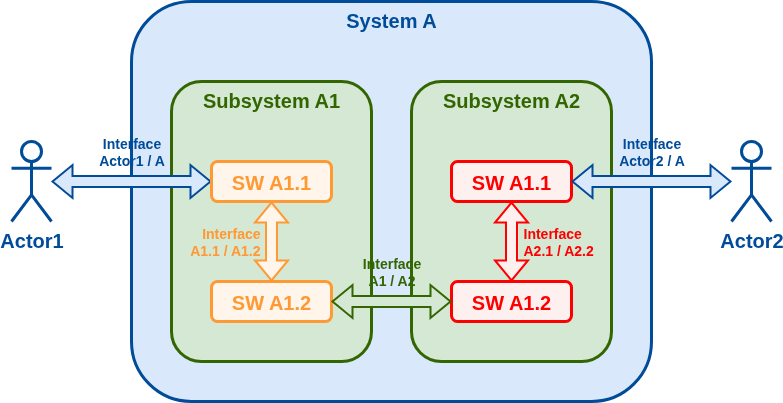

The diagram above was exported from draw.io. Its source (the exported page's mxGraphModel, read from the mxfile embedded in the PNG):
<mxGraphModel dx="1378" dy="963" grid="1" gridSize="10" guides="1" tooltips="1" connect="1" arrows="1" fold="1" page="1" pageScale="1" pageWidth="1100" pageHeight="850" math="0" shadow="0">
  <root>
    <mxCell id="0" />
    <mxCell id="1" parent="0" />
    <mxCell id="H_T0gvemxJQpP3zQFHN_-1" value="System A" style="rounded=1;whiteSpace=wrap;html=1;align=center;verticalAlign=top;fontSize=20;strokeWidth=3;strokeColor=#004C99;fontColor=#004C99;fontStyle=1;fillColor=light-dark(#DAE8FC,#83C2FF);" vertex="1" parent="1">
      <mxGeometry x="280" y="120" width="520" height="400" as="geometry" />
    </mxCell>
    <mxCell id="H_T0gvemxJQpP3zQFHN_-3" value="Actor2" style="shape=umlActor;verticalLabelPosition=bottom;verticalAlign=top;html=1;outlineConnect=0;strokeWidth=3;strokeColor=#004C99;fontSize=20;fontColor=#004C99;fontStyle=1;fillColor=none;" vertex="1" parent="1">
      <mxGeometry x="880" y="260" width="40" height="80" as="geometry" />
    </mxCell>
    <mxCell id="H_T0gvemxJQpP3zQFHN_-4" value="Actor1" style="shape=umlActor;verticalLabelPosition=bottom;verticalAlign=top;html=1;outlineConnect=0;strokeColor=#004C99;strokeWidth=3;fontSize=20;fontColor=#004C99;fontStyle=1;fillColor=none;" vertex="1" parent="1">
      <mxGeometry x="160" y="260" width="40" height="80" as="geometry" />
    </mxCell>
    <mxCell id="H_T0gvemxJQpP3zQFHN_-6" value="Subsystem A1" style="rounded=1;whiteSpace=wrap;html=1;align=center;verticalAlign=top;fontSize=20;fontStyle=1;strokeWidth=3;strokeColor=#336600;fontColor=#336600;fillColor=#D5E8D4;" vertex="1" parent="1">
      <mxGeometry x="320" y="200" width="200" height="280" as="geometry" />
    </mxCell>
    <mxCell id="H_T0gvemxJQpP3zQFHN_-7" value="Subsystem A2" style="rounded=1;whiteSpace=wrap;html=1;align=center;verticalAlign=top;fontSize=20;fontStyle=1;strokeWidth=3;strokeColor=#336600;fontColor=#336600;fillColor=#D5E8D4;" vertex="1" parent="1">
      <mxGeometry x="560" y="200" width="200" height="280" as="geometry" />
    </mxCell>
    <mxCell id="H_T0gvemxJQpP3zQFHN_-8" value="Interface&lt;br&gt;Actor1 / A" style="shape=flexArrow;endArrow=classic;startArrow=classic;html=1;rounded=0;fontSize=14;fontStyle=1;fontColor=#004C99;strokeColor=#004C99;strokeWidth=2;labelBackgroundColor=none;fillColor=#DAE8FC;verticalAlign=bottom;" edge="1" parent="1" source="H_T0gvemxJQpP3zQFHN_-4" target="H_T0gvemxJQpP3zQFHN_-9">
      <mxGeometry y="10" width="100" height="100" relative="1" as="geometry">
        <mxPoint x="290" y="740" as="sourcePoint" />
        <mxPoint x="390" y="640" as="targetPoint" />
        <mxPoint as="offset" />
      </mxGeometry>
    </mxCell>
    <mxCell id="H_T0gvemxJQpP3zQFHN_-9" value="SW A1.1" style="rounded=1;whiteSpace=wrap;html=1;fontSize=20;fontStyle=1;strokeWidth=3;strokeColor=#FF9933;fontColor=#FF9933;fillColor=#FFF5EB;" vertex="1" parent="1">
      <mxGeometry x="360" y="280" width="120" height="40" as="geometry" />
    </mxCell>
    <mxCell id="H_T0gvemxJQpP3zQFHN_-10" value="SW A1.2" style="rounded=1;whiteSpace=wrap;html=1;fontSize=20;fontStyle=1;strokeWidth=3;strokeColor=#FF9933;fontColor=#FF9933;fillColor=#FFF5EB;" vertex="1" parent="1">
      <mxGeometry x="360" y="400" width="120" height="40" as="geometry" />
    </mxCell>
    <mxCell id="H_T0gvemxJQpP3zQFHN_-11" value="Interface&lt;br&gt;A1.1 / A1.2" style="shape=flexArrow;endArrow=classic;startArrow=classic;html=1;rounded=0;fontSize=14;fontStyle=1;strokeWidth=2;strokeColor=#FF9933;fontColor=#FF9933;labelBackgroundColor=none;fillColor=#FFF5EB;align=right;" edge="1" parent="1" source="H_T0gvemxJQpP3zQFHN_-9" target="H_T0gvemxJQpP3zQFHN_-10">
      <mxGeometry y="-10" width="100" height="100" relative="1" as="geometry">
        <mxPoint x="230" y="730" as="sourcePoint" />
        <mxPoint x="420" y="390" as="targetPoint" />
        <mxPoint as="offset" />
      </mxGeometry>
    </mxCell>
    <mxCell id="H_T0gvemxJQpP3zQFHN_-12" value="SW A1.1" style="rounded=1;whiteSpace=wrap;html=1;fontSize=20;fontStyle=1;strokeWidth=3;fontColor=#FF0000;strokeColor=#FF0000;fillColor=#FFF0F0;" vertex="1" parent="1">
      <mxGeometry x="600" y="280" width="120" height="40" as="geometry" />
    </mxCell>
    <mxCell id="H_T0gvemxJQpP3zQFHN_-13" value="Interface&lt;br&gt;A2.1 / A2.2" style="shape=flexArrow;endArrow=classic;startArrow=classic;html=1;rounded=0;fontSize=14;fontStyle=1;strokeWidth=2;fontColor=#FF0000;strokeColor=#FF0000;labelBackgroundColor=none;fillColor=#FFF0F0;align=left;" edge="1" source="H_T0gvemxJQpP3zQFHN_-12" target="H_T0gvemxJQpP3zQFHN_-14" parent="1">
      <mxGeometry y="10" width="100" height="100" relative="1" as="geometry">
        <mxPoint x="470" y="730" as="sourcePoint" />
        <mxPoint x="660" y="390" as="targetPoint" />
        <mxPoint as="offset" />
      </mxGeometry>
    </mxCell>
    <mxCell id="H_T0gvemxJQpP3zQFHN_-14" value="SW A1.2" style="rounded=1;whiteSpace=wrap;html=1;fontSize=20;fontStyle=1;strokeWidth=3;fontColor=#FF0000;strokeColor=#FF0000;fillColor=#FFF0F0;" vertex="1" parent="1">
      <mxGeometry x="600" y="400" width="120" height="40" as="geometry" />
    </mxCell>
    <mxCell id="H_T0gvemxJQpP3zQFHN_-15" value="Interface&lt;br&gt;Actor2 / A" style="shape=flexArrow;endArrow=classic;startArrow=classic;html=1;rounded=0;fontSize=14;fontStyle=1;fontColor=#004C99;strokeColor=#004C99;strokeWidth=2;labelBackgroundColor=none;fillColor=#DAE8FC;verticalAlign=bottom;" edge="1" parent="1" source="H_T0gvemxJQpP3zQFHN_-12" target="H_T0gvemxJQpP3zQFHN_-3">
      <mxGeometry y="10" width="100" height="100" relative="1" as="geometry">
        <mxPoint x="340" y="670" as="sourcePoint" />
        <mxPoint x="500" y="670" as="targetPoint" />
        <mxPoint as="offset" />
      </mxGeometry>
    </mxCell>
    <mxCell id="H_T0gvemxJQpP3zQFHN_-16" value="Interface&lt;br&gt;A1 / A2" style="shape=flexArrow;endArrow=classic;startArrow=classic;html=1;rounded=0;fontSize=14;strokeWidth=2;fontStyle=1;fontColor=#336600;strokeColor=#336600;labelBackgroundColor=none;fillColor=#D5E8D4;verticalAlign=bottom;" edge="1" parent="1" source="H_T0gvemxJQpP3zQFHN_-10" target="H_T0gvemxJQpP3zQFHN_-14">
      <mxGeometry y="10" width="100" height="100" relative="1" as="geometry">
        <mxPoint x="340" y="740" as="sourcePoint" />
        <mxPoint x="500" y="740" as="targetPoint" />
        <mxPoint as="offset" />
      </mxGeometry>
    </mxCell>
  </root>
</mxGraphModel>